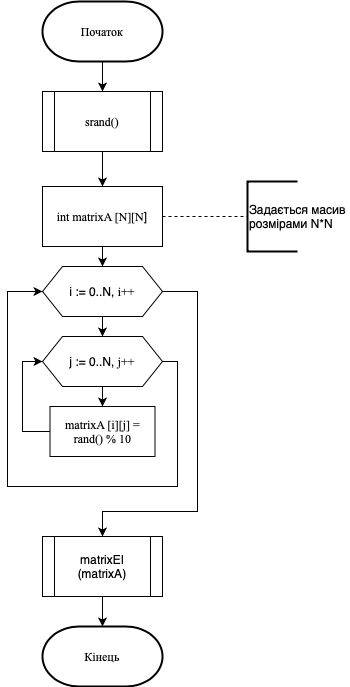

The diagram above was exported from draw.io. Its source (the exported page's mxGraphModel, read from the mxfile embedded in the PNG):
<mxGraphModel dx="946" dy="662" grid="1" gridSize="10" guides="1" tooltips="1" connect="1" arrows="1" fold="1" page="1" pageScale="1" pageWidth="827" pageHeight="1169" math="0" shadow="0">
  <root>
    <mxCell id="5F8kQo-9Vwp_VLMYyOxP-0" />
    <mxCell id="5F8kQo-9Vwp_VLMYyOxP-1" parent="5F8kQo-9Vwp_VLMYyOxP-0" />
    <mxCell id="24rA1TXv5IZrP2S7zOFs-2" style="edgeStyle=orthogonalEdgeStyle;rounded=0;orthogonalLoop=1;jettySize=auto;html=1;entryX=0.5;entryY=0;entryDx=0;entryDy=0;" edge="1" parent="5F8kQo-9Vwp_VLMYyOxP-1" source="pqAi29yVqYKBqkpxuWpp-15" target="24rA1TXv5IZrP2S7zOFs-0">
      <mxGeometry relative="1" as="geometry" />
    </mxCell>
    <mxCell id="pqAi29yVqYKBqkpxuWpp-15" value="&lt;font face=&quot;Times New Roman&quot;&gt;Початок&lt;/font&gt;" style="strokeWidth=2;html=1;shape=mxgraph.flowchart.terminator;whiteSpace=wrap;" parent="5F8kQo-9Vwp_VLMYyOxP-1" vertex="1">
      <mxGeometry x="365" y="50" width="120" height="60" as="geometry" />
    </mxCell>
    <mxCell id="pqAi29yVqYKBqkpxuWpp-19" style="edgeStyle=orthogonalEdgeStyle;rounded=0;orthogonalLoop=1;jettySize=auto;html=1;dashed=1;endArrow=none;endFill=0;" parent="5F8kQo-9Vwp_VLMYyOxP-1" source="pqAi29yVqYKBqkpxuWpp-16" target="pqAi29yVqYKBqkpxuWpp-18" edge="1">
      <mxGeometry relative="1" as="geometry" />
    </mxCell>
    <mxCell id="pqAi29yVqYKBqkpxuWpp-21" style="edgeStyle=orthogonalEdgeStyle;rounded=0;orthogonalLoop=1;jettySize=auto;html=1;entryX=0.5;entryY=0;entryDx=0;entryDy=0;endArrow=classic;endFill=1;" parent="5F8kQo-9Vwp_VLMYyOxP-1" source="pqAi29yVqYKBqkpxuWpp-16" target="pqAi29yVqYKBqkpxuWpp-20" edge="1">
      <mxGeometry relative="1" as="geometry" />
    </mxCell>
    <mxCell id="pqAi29yVqYKBqkpxuWpp-16" value="&lt;font face=&quot;Times New Roman&quot;&gt;int&amp;nbsp;matrixA [N][N&lt;/font&gt;]" style="rounded=0;whiteSpace=wrap;html=1;" parent="5F8kQo-9Vwp_VLMYyOxP-1" vertex="1">
      <mxGeometry x="365" y="235" width="120" height="60" as="geometry" />
    </mxCell>
    <mxCell id="pqAi29yVqYKBqkpxuWpp-18" value="Задається масив &lt;br&gt;розмірами N*N" style="strokeWidth=2;html=1;shape=mxgraph.flowchart.annotation_1;align=left;pointerEvents=1;" parent="5F8kQo-9Vwp_VLMYyOxP-1" vertex="1">
      <mxGeometry x="570" y="230" width="50" height="70" as="geometry" />
    </mxCell>
    <mxCell id="pqAi29yVqYKBqkpxuWpp-23" style="edgeStyle=orthogonalEdgeStyle;rounded=0;orthogonalLoop=1;jettySize=auto;html=1;entryX=0.5;entryY=0;entryDx=0;entryDy=0;endArrow=classic;endFill=1;" parent="5F8kQo-9Vwp_VLMYyOxP-1" source="pqAi29yVqYKBqkpxuWpp-20" target="pqAi29yVqYKBqkpxuWpp-22" edge="1">
      <mxGeometry relative="1" as="geometry" />
    </mxCell>
    <mxCell id="fPFO5dwMJGKIM4dqPPiY-4" style="edgeStyle=orthogonalEdgeStyle;rounded=0;orthogonalLoop=1;jettySize=auto;html=1;entryX=0.5;entryY=0;entryDx=0;entryDy=0;" parent="5F8kQo-9Vwp_VLMYyOxP-1" source="pqAi29yVqYKBqkpxuWpp-20" target="pqAi29yVqYKBqkpxuWpp-25" edge="1">
      <mxGeometry relative="1" as="geometry">
        <mxPoint x="530" y="495" as="targetPoint" />
        <Array as="points">
          <mxPoint x="520" y="340" />
          <mxPoint x="520" y="560" />
          <mxPoint x="425" y="560" />
        </Array>
      </mxGeometry>
    </mxCell>
    <mxCell id="pqAi29yVqYKBqkpxuWpp-20" value="i := 0..N,&amp;nbsp;&lt;font face=&quot;Times New Roman&quot;&gt;i++&lt;/font&gt;" style="shape=hexagon;perimeter=hexagonPerimeter2;whiteSpace=wrap;html=1;fixedSize=1;" parent="5F8kQo-9Vwp_VLMYyOxP-1" vertex="1">
      <mxGeometry x="365" y="315" width="120" height="50" as="geometry" />
    </mxCell>
    <mxCell id="fPFO5dwMJGKIM4dqPPiY-1" style="edgeStyle=orthogonalEdgeStyle;rounded=0;orthogonalLoop=1;jettySize=auto;html=1;entryX=0.5;entryY=0;entryDx=0;entryDy=0;" parent="5F8kQo-9Vwp_VLMYyOxP-1" source="pqAi29yVqYKBqkpxuWpp-22" target="fPFO5dwMJGKIM4dqPPiY-0" edge="1">
      <mxGeometry relative="1" as="geometry" />
    </mxCell>
    <mxCell id="fPFO5dwMJGKIM4dqPPiY-3" style="edgeStyle=orthogonalEdgeStyle;rounded=0;orthogonalLoop=1;jettySize=auto;html=1;entryX=0;entryY=0.5;entryDx=0;entryDy=0;" parent="5F8kQo-9Vwp_VLMYyOxP-1" source="pqAi29yVqYKBqkpxuWpp-22" target="pqAi29yVqYKBqkpxuWpp-20" edge="1">
      <mxGeometry relative="1" as="geometry">
        <Array as="points">
          <mxPoint x="500" y="410" />
          <mxPoint x="500" y="535" />
          <mxPoint x="330" y="535" />
          <mxPoint x="330" y="340" />
        </Array>
      </mxGeometry>
    </mxCell>
    <mxCell id="pqAi29yVqYKBqkpxuWpp-22" value="j := 0..N,&amp;nbsp;&lt;font face=&quot;Times New Roman&quot;&gt;j++&lt;/font&gt;" style="shape=hexagon;perimeter=hexagonPerimeter2;whiteSpace=wrap;html=1;fixedSize=1;" parent="5F8kQo-9Vwp_VLMYyOxP-1" vertex="1">
      <mxGeometry x="365" y="385" width="120" height="50" as="geometry" />
    </mxCell>
    <mxCell id="pqAi29yVqYKBqkpxuWpp-28" style="edgeStyle=orthogonalEdgeStyle;rounded=0;orthogonalLoop=1;jettySize=auto;html=1;entryX=0.5;entryY=0;entryDx=0;entryDy=0;entryPerimeter=0;endArrow=classic;endFill=1;" parent="5F8kQo-9Vwp_VLMYyOxP-1" source="pqAi29yVqYKBqkpxuWpp-25" target="pqAi29yVqYKBqkpxuWpp-27" edge="1">
      <mxGeometry relative="1" as="geometry" />
    </mxCell>
    <mxCell id="pqAi29yVqYKBqkpxuWpp-25" value="matrixEl (matrixA)" style="shape=process;whiteSpace=wrap;html=1;backgroundOutline=1;" parent="5F8kQo-9Vwp_VLMYyOxP-1" vertex="1">
      <mxGeometry x="365" y="585" width="120" height="60" as="geometry" />
    </mxCell>
    <mxCell id="pqAi29yVqYKBqkpxuWpp-27" value="&lt;font face=&quot;Times New Roman&quot;&gt;Кінець&lt;br&gt;&lt;/font&gt;" style="strokeWidth=2;html=1;shape=mxgraph.flowchart.terminator;whiteSpace=wrap;" parent="5F8kQo-9Vwp_VLMYyOxP-1" vertex="1">
      <mxGeometry x="365" y="675" width="120" height="60" as="geometry" />
    </mxCell>
    <mxCell id="fPFO5dwMJGKIM4dqPPiY-2" style="edgeStyle=orthogonalEdgeStyle;rounded=0;orthogonalLoop=1;jettySize=auto;html=1;entryX=0;entryY=0.5;entryDx=0;entryDy=0;" parent="5F8kQo-9Vwp_VLMYyOxP-1" source="fPFO5dwMJGKIM4dqPPiY-0" target="pqAi29yVqYKBqkpxuWpp-22" edge="1">
      <mxGeometry relative="1" as="geometry">
        <Array as="points">
          <mxPoint x="345" y="480" />
          <mxPoint x="345" y="410" />
        </Array>
      </mxGeometry>
    </mxCell>
    <mxCell id="fPFO5dwMJGKIM4dqPPiY-0" value="&lt;font face=&quot;Times New Roman&quot;&gt;matrixA [i][j] = rand() % 10&lt;br&gt;&lt;/font&gt;" style="rounded=0;whiteSpace=wrap;html=1;" parent="5F8kQo-9Vwp_VLMYyOxP-1" vertex="1">
      <mxGeometry x="372.5" y="455" width="105" height="50" as="geometry" />
    </mxCell>
    <mxCell id="24rA1TXv5IZrP2S7zOFs-1" style="edgeStyle=orthogonalEdgeStyle;rounded=0;orthogonalLoop=1;jettySize=auto;html=1;entryX=0.5;entryY=0;entryDx=0;entryDy=0;" edge="1" parent="5F8kQo-9Vwp_VLMYyOxP-1" source="24rA1TXv5IZrP2S7zOFs-0" target="pqAi29yVqYKBqkpxuWpp-16">
      <mxGeometry relative="1" as="geometry" />
    </mxCell>
    <mxCell id="24rA1TXv5IZrP2S7zOFs-0" value="&lt;font face=&quot;Times New Roman&quot;&gt;srand()&lt;/font&gt;" style="shape=process;whiteSpace=wrap;html=1;backgroundOutline=1;" vertex="1" parent="5F8kQo-9Vwp_VLMYyOxP-1">
      <mxGeometry x="365" y="140" width="120" height="60" as="geometry" />
    </mxCell>
  </root>
</mxGraphModel>